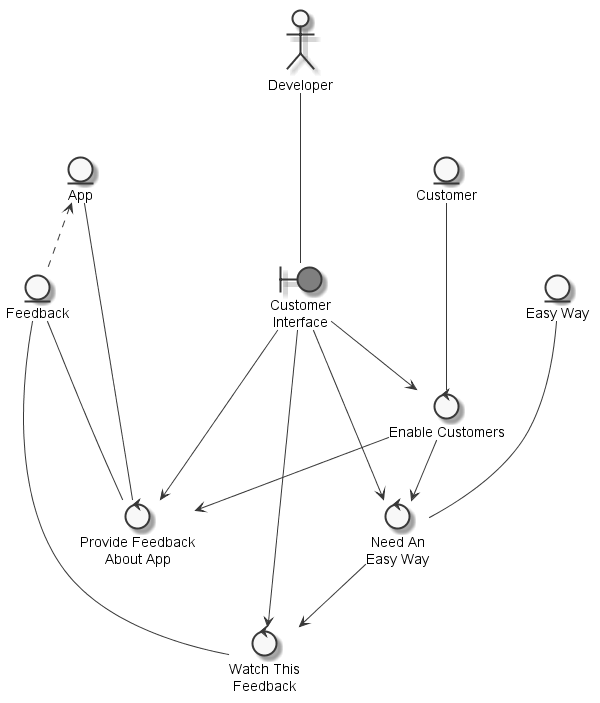

The diagram above was rendered by PlantUML. Its source (embedded in the PNG):
@startuml
	skinparam defaultTextAlignment center
	skinparam monochrome true

	entity "App" as thingapp
	entity "Feedback" as thingfeedback
	entity "Customer" as thingcustomer
	entity "Easy Way" as thingeasyway
	actor "Developer" as actordeveloper
	boundary "Customer\nInterface" as thingcustomerinterface #grey
	control "Provide Feedback\nAbout App" as controlprovidefeedback
	control "Enable Customers" as controlenablecustomerprovidefeedback
	control "Watch This\nFeedback" as controlwatchfeedback
	control "Need An\nEasy Way" as controlneedeasywaywatchfeedback

	thingapp <.. thingfeedback
	actordeveloper --- thingcustomerinterface
	thingfeedback --- controlprovidefeedback
	thingapp --- controlprovidefeedback
	controlenablecustomerprovidefeedback --> controlprovidefeedback
	thingcustomerinterface --> controlprovidefeedback
	thingcustomer --- controlenablecustomerprovidefeedback
	thingcustomerinterface --> controlenablecustomerprovidefeedback
	controlneedeasywaywatchfeedback --> controlwatchfeedback
	thingfeedback --- controlwatchfeedback
	thingcustomerinterface --> controlwatchfeedback
	thingeasyway --- controlneedeasywaywatchfeedback
	thingcustomerinterface --> controlneedeasywaywatchfeedback
	controlenablecustomerprovidefeedback --> controlneedeasywaywatchfeedback

@enduml